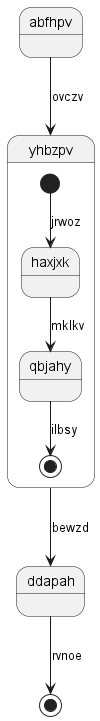

The diagram above was rendered by PlantUML. Its source (embedded in the PNG):
@startuml
state abfhpv
abfhpv --> yhbzpv : ovczv
state yhbzpv {
[*] --> haxjxk : jrwoz
haxjxk --> qbjahy : mklkv
qbjahy --> [*] : ilbsy
}
yhbzpv --> ddapah : bewzd
ddapah --> [*] : rvnoe
@enduml